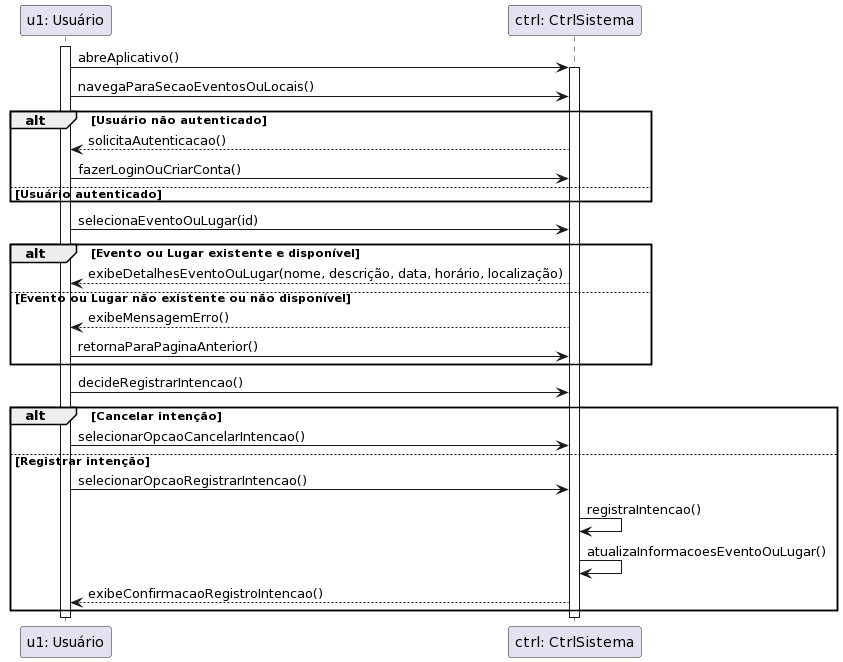

The diagram above was rendered by PlantUML. Its source (embedded in the PNG):
@startuml
activate "u1: Usuário"

"u1: Usuário" -> "ctrl: CtrlSistema": abreAplicativo()
activate "ctrl: CtrlSistema"

"u1: Usuário" -> "ctrl: CtrlSistema": navegaParaSecaoEventosOuLocais()

alt Usuário não autenticado
    "ctrl: CtrlSistema" --> "u1: Usuário": solicitaAutenticacao()
    "u1: Usuário" -> "ctrl: CtrlSistema": fazerLoginOuCriarConta()
else Usuário autenticado
end

"u1: Usuário" -> "ctrl: CtrlSistema": selecionaEventoOuLugar(id)
alt Evento ou Lugar existente e disponível
    "ctrl: CtrlSistema" --> "u1: Usuário": exibeDetalhesEventoOuLugar(nome, descrição, data, horário, localização)
else Evento ou Lugar não existente ou não disponível
    "ctrl: CtrlSistema" --> "u1: Usuário": exibeMensagemErro()
    "u1: Usuário" -> "ctrl: CtrlSistema": retornaParaPaginaAnterior()
end

"u1: Usuário" -> "ctrl: CtrlSistema": decideRegistrarIntencao()

alt Cancelar intenção
    "u1: Usuário" -> "ctrl: CtrlSistema": selecionarOpcaoCancelarIntencao()
else Registrar intenção
    "u1: Usuário" -> "ctrl: CtrlSistema": selecionarOpcaoRegistrarIntencao()
    "ctrl: CtrlSistema" -> "ctrl: CtrlSistema": registraIntencao()
    "ctrl: CtrlSistema" -> "ctrl: CtrlSistema": atualizaInformacoesEventoOuLugar()
    "ctrl: CtrlSistema" --> "u1: Usuário": exibeConfirmacaoRegistroIntencao()
end

deactivate "ctrl: CtrlSistema"
deactivate "u1: Usuário"
@enduml